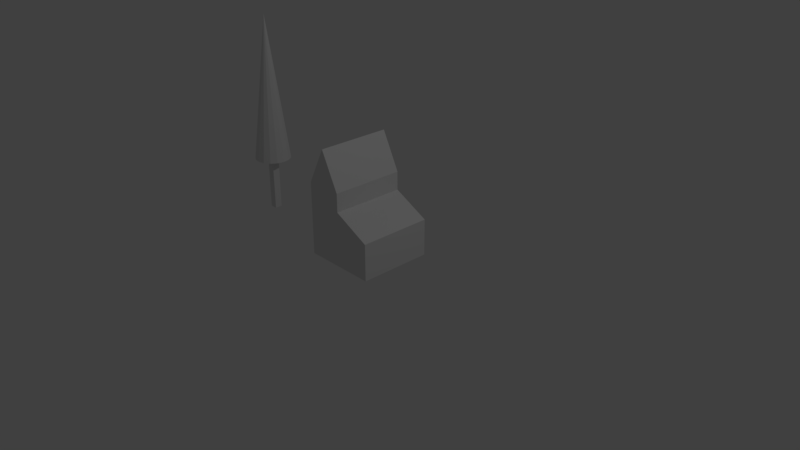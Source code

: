 # Source: landscape.blend  (saved by Blender 2.79.0; exported with 4.5.12 LTS)
import bpy
from mathutils import Matrix  # noqa: F401  (used for matrix-valued properties, if any)

bpy.ops.wm.read_factory_settings(use_empty=True)
scene = bpy.context.scene
scene.name = 'Scene'

# ---- collections
col_collection_1 = bpy.data.collections.new('Collection 1'); scene.collection.children.link(col_collection_1)

# ---- materials (node trees are filled in below, after node groups)
mat_landscape_1_mat = bpy.data.materials.new('landscape_1_mat')
mat_landscape_1_mat.alpha_threshold = 0.0
mat_landscape_1_mat.use_transparent_shadow = False
mat_landscape_1_mat.roughness = 0.5
mat_landscape_0_mat = bpy.data.materials.new('landscape_0_mat')
mat_landscape_0_mat.alpha_threshold = 0.0
mat_landscape_0_mat.use_transparent_shadow = False
mat_landscape_0_mat.roughness = 0.5

# ---- material node trees

# ---- world
world_world = bpy.data.worlds.new('World'); scene.world = world_world
world_world.color = (0.05088, 0.05088, 0.05088)
world_world.use_sun_shadow = False
world_world.sun_shadow_jitter_overblur = 0.0
world_world.cycles.sampling_method = 'MANUAL'

# ---- cameras
cam_camera = bpy.data.cameras.new('Camera')
cam_camera.clip_end = 100.0
cam_camera.lens = 35.0
cam_camera.sensor_width = 32.0
cam_camera.sensor_height = 18.0
cam_camera.ortho_scale = 7.314
cam_camera.dof.focus_distance = 0.0
cam_camera.dof.aperture_fstop = 128.0

# ---- lights
light_lamp = bpy.data.lights.new('Lamp', 'POINT')
light_lamp.transmission_factor = 0.0
light_lamp.cutoff_distance = 30.0
light_lamp.energy = 100.0
light_lamp.shadow_buffer_clip_start = 1.001
light_lamp.shadow_soft_size = 0.1
light_lamp.shadow_maximum_resolution = 0.006
light_lamp.use_absolute_resolution = True

# ---- meshes
me_landscape_1_geo = bpy.data.meshes.new('landscape_1_geo')
me_landscape_1_geo.from_pydata([(-0.5, -0.5, 0.0), (-0.5, -0.5, 1.0), (-0.5, 0.5, 0.0), (-0.5, 0.5, 1.0), (0.5, -0.5, 0.0), (0.5, 0.5, 0.0), (-0.25, 0.5, 1.5), (-0.25, -0.5, 1.5), (0.0, 0.5, 0.0), (0.0, 0.5, 1.0), (0.5, 0.5, 0.5), (0.5, -0.5, 0.5), (0.0, -0.5, 0.0), (0.0, -0.5, 1.0), (0.0, -0.5, 0.5), (0.0, 0.5, 0.5), (0.0, -0.5, 0.75), (0.0, 0.5, 0.75)], [], [(17, 13, 16), (6, 1, 7), (8, 4, 12), (10, 4, 5), (3, 17, 15), (11, 12, 4), (15, 17, 10), (12, 2, 8), (15, 5, 8), (9, 3, 6), (3, 0, 1), (9, 7, 13), (7, 1, 13), (14, 16, 1), (14, 11, 16), (10, 16, 11), (17, 9, 13), (6, 3, 1), (8, 5, 4), (10, 11, 4), (8, 2, 15), (2, 3, 15), (3, 9, 17), (11, 14, 12), (12, 0, 2), (15, 10, 5), (3, 2, 0), (9, 6, 7), (0, 12, 14), (16, 13, 1), (0, 14, 1), (10, 17, 16)])
_uv = me_landscape_1_geo.uv_layers.new(name='UVMap')
_uv.uv.foreach_set('vector', [0.2942, 0.6186, 0.2346, 0.3803, 0.2942, 0.3804, 0.7054, 0.9374, 0.568, 0.6916, 0.7054, 0.6916, 0.9676, 0.4958, 0.6937, 0.6328, 0.6937, 0.4958, 0.3422, 0.1683, 0.6529, 0.01296, 0.3422, 0.01298, 0.03148, 0.3237, 0.1868, 0.246, 0.1868, 0.1684, 0.6529, 0.1683, 0.8082, 0.01295, 0.6529, 0.01296, 0.2087, 0.2656, 0.2095, 0.1925, 0.3687, 0.1929, 0.6937, 0.4958, 0.9676, 0.3589, 0.9676, 0.4958, 0.1868, 0.1684, 0.3422, 0.01298, 0.1868, 0.01299, 0.03429, 0.4061, 0.1922, 0.4061, 0.1132, 0.5639, 0.3756, 0.5489, 0.6233, 0.3013, 0.6232, 0.5489, 0.8428, 0.9374, 0.7054, 0.6916, 0.8428, 0.6916, 0.1025, 0.7596, 0.02373, 0.6016, 0.1816, 0.6018, 0.8083, 0.1683, 0.8083, 0.246, 0.9636, 0.3237, 0.7873, 0.1842, 0.6294, 0.1842, 0.7873, 0.2632, 0.3618, 0.691, 0.4983, 0.9352, 0.3618, 0.9352, 0.2942, 0.6186, 0.2346, 0.6186, 0.2346, 0.3803, 0.7054, 0.9374, 0.568, 0.9374, 0.568, 0.6916, 0.9676, 0.4958, 0.9676, 0.6328, 0.6937, 0.6328, 0.3422, 0.1683, 0.6529, 0.1683, 0.6529, 0.01296, 0.1868, 0.01299, 0.03146, 0.013, 0.1868, 0.1684, 0.03146, 0.013, 0.03148, 0.3237, 0.1868, 0.1684, 0.03148, 0.3237, 0.1868, 0.3237, 0.1868, 0.246, 0.6529, 0.1683, 0.8083, 0.1683, 0.8082, 0.01295, 0.6937, 0.4958, 0.6937, 0.3588, 0.9676, 0.3589, 0.1868, 0.1684, 0.3422, 0.1683, 0.3422, 0.01298, 0.3756, 0.5489, 0.3756, 0.3013, 0.6233, 0.3013, 0.8428, 0.9374, 0.7054, 0.9374, 0.7054, 0.6916, 0.9636, 0.01294, 0.8082, 0.01295, 0.8083, 0.1683, 0.8083, 0.246, 0.8083, 0.3237, 0.9636, 0.3237, 0.9636, 0.01294, 0.8083, 0.1683, 0.9636, 0.3237, 0.3618, 0.691, 0.4983, 0.691, 0.4983, 0.9352])
me_landscape_1_geo.materials.append(mat_landscape_1_mat)
me_landscape_1_geo.use_remesh_preserve_volume = False
me_landscape_1_geo.use_remesh_preserve_attributes = False
me_landscape_1_geo.use_mirror_vertex_groups = False
me_landscape_1_geo.update()
me_lansscape_0_geo = bpy.data.meshes.new('lansscape_0_geo')
me_lansscape_0_geo.from_pydata([(0.0, 0.25, 0.75), (0.09567, 0.231, 0.75), (0.1768, 0.1768, 0.75), (0.231, 0.09567, 0.75), (0.25, -1.093e-08, 0.75), (0.231, -0.09567, 0.75), (0.1768, -0.1768, 0.75), (0.09567, -0.231, 0.75), (3.775e-08, -0.25, 0.75), (-0.09567, -0.231, 0.75), (-0.1768, -0.1768, 0.75), (0.0, 0.0, 2.75), (-0.231, -0.09567, 0.75), (-0.25, 2.981e-09, 0.75), (-0.231, 0.09567, 0.75), (-0.1768, 0.1768, 0.75), (-0.09567, 0.231, 0.75), (0.0, 0.0, -1.192e-07), (0.05, 0.05, 0.75), (-0.05, 0.05, 0.75), (-0.05, -0.05, 0.75), (0.05, -0.05, 0.75), (0.05, 0.05, -1.192e-07), (-0.05, 0.05, -1.192e-07), (-0.05, -0.05, -1.192e-07), (0.05, -0.05, -1.192e-07)], [], [(0, 11, 1), (1, 11, 2), (2, 11, 3), (3, 11, 4), (4, 11, 5), (5, 11, 6), (6, 11, 7), (7, 11, 8), (8, 11, 9), (9, 11, 10), (10, 11, 12), (12, 11, 13), (13, 11, 14), (14, 11, 15), (15, 11, 16), (16, 11, 0), (21, 20, 24, 25), (18, 21, 25, 22), (19, 18, 22, 23), (20, 19, 23, 24), (24, 23, 22, 25), (0, 18, 19), (18, 4, 21), (8, 20, 21), (13, 19, 20), (13, 14, 15, 16, 0, 19), (0, 1, 2, 3, 4, 18), (4, 5, 6, 7, 8, 21), (8, 9, 10, 12, 13, 20)])
_uv = me_lansscape_0_geo.uv_layers.new(name='UVMap')
_uv.uv.foreach_set('vector', [0.5557, 0.01886, 0.5645, 0.9725, 0.5159, 0.02931, 0.5159, 0.02931, 0.5645, 0.9725, 0.4692, 0.04204, 0.4692, 0.04204, 0.5645, 0.9725, 0.4332, 0.05701, 0.4332, 0.05701, 0.5645, 0.9725, 0.3929, 0.07915, 0.3677, 0.07419, 0.2209, 0.9701, 0.3374, 0.05453, 0.3374, 0.05453, 0.2209, 0.9701, 0.2914, 0.03956, 0.2914, 0.03956, 0.2209, 0.9701, 0.2422, 0.02683, 0.2422, 0.02683, 0.2209, 0.9701, 0.1925, 0.02382, 0.1925, 0.02382, 0.2209, 0.9701, 0.1473, 0.0231, 0.1473, 0.0231, 0.2209, 0.9701, 0.1042, 0.02966, 0.1042, 0.02966, 0.2209, 0.9701, 0.06095, 0.04104, 0.06095, 0.04104, 0.2209, 0.9701, 0.02994, 0.06467, 0.7307, 0.07211, 0.5645, 0.9725, 0.6873, 0.03359, 0.6873, 0.03359, 0.5645, 0.9725, 0.644, 0.02222, 0.644, 0.02222, 0.5645, 0.9725, 0.6009, 0.01814, 0.6009, 0.01814, 0.5645, 0.9725, 0.5557, 0.01886, 0.9558, 0.4315, 0.9062, 0.4315, 0.9062, 0.05955, 0.9558, 0.05955, 0.807, 0.4315, 0.7574, 0.4315, 0.7574, 0.05955, 0.807, 0.05955, 0.8566, 0.4315, 0.807, 0.4315, 0.807, 0.05955, 0.8566, 0.05955, 0.9062, 0.4315, 0.8566, 0.4315, 0.8566, 0.05955, 0.9062, 0.05955, 0.7402, 0.9173, 0.7402, 0.8677, 0.7898, 0.8677, 0.7898, 0.9173, 0.7758, 0.5223, 0.8515, 0.591, 0.8103, 0.6185, 0.8515, 0.591, 0.9477, 0.5565, 0.879, 0.6322, 0.9135, 0.7285, 0.8378, 0.6598, 0.879, 0.6322, 0.7416, 0.6943, 0.8103, 0.6185, 0.8378, 0.6598, 0.7416, 0.6943, 0.723, 0.6496, 0.723, 0.6012, 0.7416, 0.5565, 0.7758, 0.5223, 0.8103, 0.6185, 0.7758, 0.5223, 0.8205, 0.5038, 0.8688, 0.5038, 0.9135, 0.5223, 0.9477, 0.5565, 0.8515, 0.591, 0.9477, 0.5565, 0.9663, 0.6012, 0.9663, 0.6496, 0.9477, 0.6943, 0.9135, 0.7285, 0.879, 0.6322, 0.9135, 0.7285, 0.8688, 0.747, 0.8205, 0.747, 0.7758, 0.7285, 0.7416, 0.6943, 0.8378, 0.6598])
me_lansscape_0_geo.materials.append(mat_landscape_0_mat)
me_lansscape_0_geo.use_remesh_preserve_volume = False
me_lansscape_0_geo.use_remesh_preserve_attributes = False
me_lansscape_0_geo.use_mirror_vertex_groups = False
me_lansscape_0_geo.update()

# ---- objects
ob_landscape_1 = bpy.data.objects.new('landscape_1', me_landscape_1_geo)
ob_landscape_0 = bpy.data.objects.new('landscape_0', me_lansscape_0_geo)
ob_lamp = bpy.data.objects.new('Lamp', light_lamp)
ob_camera = bpy.data.objects.new('Camera', cam_camera)

# ---- transforms, parenting, visibility, modifiers, constraints
ob_landscape_1.location = (0.0, 0.0, 0.0)
ob_landscape_1.lineart.crease_threshold = 0.0
ob_landscape_0.location = (-2.0, 0.0, 1.192e-07)
ob_landscape_0.lineart.crease_threshold = 0.0
ob_lamp.location = (4.076, 1.005, 5.904)
ob_lamp.rotation_euler = (0.6503, 0.05522, 1.866)
ob_lamp.lock_rotations_4d = False
ob_lamp.empty_display_type = 'ARROWS'
ob_lamp.color = (0.0, 0.0, 0.0, 0.0)
ob_lamp.lineart.crease_threshold = 0.0
ob_camera.location = (7.481, -6.508, 5.344)
ob_camera.rotation_euler = (1.109, 0.0, 0.8149)
ob_camera.lock_rotations_4d = False
ob_camera.empty_display_type = 'ARROWS'
ob_camera.color = (0.0, 0.0, 0.0, 0.0)
ob_camera.display_type = 'WIRE'
ob_camera.lineart.crease_threshold = 0.0

# ---- collection membership
col_collection_1.objects.link(ob_landscape_1)
col_collection_1.objects.link(ob_landscape_0)
col_collection_1.objects.link(ob_lamp)
col_collection_1.objects.link(ob_camera)

# ---- scene / render settings (as saved in the file)
scene.camera = ob_camera
scene.frame_start = 1; scene.frame_end = 250; scene.frame_set(1)
scene.render.engine = 'BLENDER_EEVEE_NEXT'
scene.render.resolution_percentage = 50
scene.render.dither_intensity = 0.0
scene.cycles.use_denoising = False
scene.cycles.samples = 128
scene.cycles.sampling_pattern = 'TABULATED_SOBOL'
scene.cycles.use_adaptive_sampling = False
scene.cycles.use_light_tree = False
scene.cycles.blur_glossy = 0.0
scene.cycles.sample_clamp_indirect = 0.0
scene.view_settings.view_transform = 'Standard'
bpy.context.view_layer.update()
